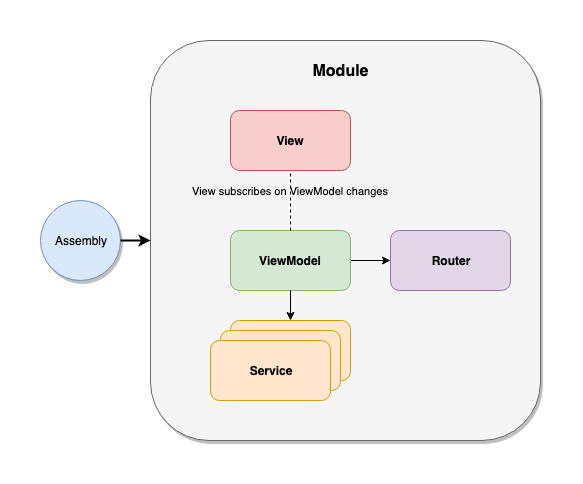

The diagram above was exported from draw.io. Its source (the exported page's mxGraphModel, read from the mxfile embedded in the PNG):
<mxGraphModel dx="918" dy="625" grid="1" gridSize="10" guides="1" tooltips="1" connect="1" arrows="1" fold="1" page="1" pageScale="1" pageWidth="827" pageHeight="1169" math="0" shadow="0">
  <root>
    <mxCell id="0" />
    <mxCell id="1" parent="0" />
    <mxCell id="Mf12yeJXFizZ0wlB8dQT-14" value="&lt;br&gt;" style="rounded=1;whiteSpace=wrap;comic=0;fillColor=#f5f5f5;strokeColor=#666666;fontColor=#333333;html=1;labelBorderColor=none;shadow=1;glass=0;" vertex="1" parent="1">
      <mxGeometry x="310" y="150" width="390" height="400" as="geometry" />
    </mxCell>
    <mxCell id="Mf12yeJXFizZ0wlB8dQT-13" style="edgeStyle=orthogonalEdgeStyle;rounded=0;orthogonalLoop=1;jettySize=auto;html=1;exitX=1;exitY=0.5;exitDx=0;exitDy=0;entryX=0;entryY=0.5;entryDx=0;entryDy=0;" edge="1" parent="1" source="Mf12yeJXFizZ0wlB8dQT-1" target="Mf12yeJXFizZ0wlB8dQT-2">
      <mxGeometry relative="1" as="geometry" />
    </mxCell>
    <mxCell id="Mf12yeJXFizZ0wlB8dQT-1" value="ViewModel" style="rounded=1;whiteSpace=wrap;html=1;fillColor=#d5e8d4;strokeColor=#82b366;fontStyle=1" vertex="1" parent="1">
      <mxGeometry x="390" y="340" width="120" height="60" as="geometry" />
    </mxCell>
    <mxCell id="Mf12yeJXFizZ0wlB8dQT-2" value="Router" style="rounded=1;whiteSpace=wrap;html=1;fillColor=#e1d5e7;strokeColor=#9673a6;fontStyle=1" vertex="1" parent="1">
      <mxGeometry x="550" y="340" width="120" height="60" as="geometry" />
    </mxCell>
    <mxCell id="Mf12yeJXFizZ0wlB8dQT-3" value="View&lt;br&gt;" style="rounded=1;whiteSpace=wrap;html=1;fillColor=#f8cecc;strokeColor=#b85450;fontStyle=1" vertex="1" parent="1">
      <mxGeometry x="390" y="220" width="120" height="60" as="geometry" />
    </mxCell>
    <mxCell id="Mf12yeJXFizZ0wlB8dQT-5" value="" style="rounded=1;whiteSpace=wrap;html=1;fillColor=#ffe6cc;strokeColor=#d79b00;" vertex="1" parent="1">
      <mxGeometry x="390" y="430" width="120" height="60" as="geometry" />
    </mxCell>
    <mxCell id="Mf12yeJXFizZ0wlB8dQT-6" value="" style="rounded=1;whiteSpace=wrap;html=1;fillColor=#ffe6cc;strokeColor=#d79b00;" vertex="1" parent="1">
      <mxGeometry x="380" y="440" width="120" height="60" as="geometry" />
    </mxCell>
    <mxCell id="Mf12yeJXFizZ0wlB8dQT-7" value="Service&lt;br&gt;" style="rounded=1;whiteSpace=wrap;html=1;fillColor=#ffe6cc;strokeColor=#d79b00;fontStyle=1" vertex="1" parent="1">
      <mxGeometry x="370" y="450" width="120" height="60" as="geometry" />
    </mxCell>
    <mxCell id="Mf12yeJXFizZ0wlB8dQT-9" value="View subscribes on ViewModel changes&lt;br&gt;" style="endArrow=none;dashed=1;html=1;entryX=0.5;entryY=1;entryDx=0;entryDy=0;labelBackgroundColor=none;" edge="1" parent="1" target="Mf12yeJXFizZ0wlB8dQT-3">
      <mxGeometry x="0.3333" width="50" height="50" relative="1" as="geometry">
        <mxPoint x="450" y="340" as="sourcePoint" />
        <mxPoint x="490" y="290" as="targetPoint" />
        <Array as="points" />
        <mxPoint as="offset" />
      </mxGeometry>
    </mxCell>
    <mxCell id="Mf12yeJXFizZ0wlB8dQT-11" value="" style="endArrow=classic;html=1;exitX=0.5;exitY=1;exitDx=0;exitDy=0;entryX=0.5;entryY=0;entryDx=0;entryDy=0;" edge="1" parent="1" source="Mf12yeJXFizZ0wlB8dQT-1" target="Mf12yeJXFizZ0wlB8dQT-5">
      <mxGeometry width="50" height="50" relative="1" as="geometry">
        <mxPoint x="370" y="580" as="sourcePoint" />
        <mxPoint x="420" y="530" as="targetPoint" />
      </mxGeometry>
    </mxCell>
    <mxCell id="Mf12yeJXFizZ0wlB8dQT-15" value="&lt;b&gt;&lt;font style=&quot;font-size: 16px&quot;&gt;Module&lt;/font&gt;&lt;/b&gt;&lt;br&gt;" style="text;html=1;strokeColor=none;fillColor=none;align=center;verticalAlign=middle;whiteSpace=wrap;rounded=0;comic=1;" vertex="1" parent="1">
      <mxGeometry x="480" y="170" width="40" height="20" as="geometry" />
    </mxCell>
    <mxCell id="Mf12yeJXFizZ0wlB8dQT-16" value="Assembly" style="ellipse;whiteSpace=wrap;html=1;aspect=fixed;rounded=1;shadow=1;glass=0;comic=0;fillColor=#dae8fc;strokeColor=#6c8ebf;" vertex="1" parent="1">
      <mxGeometry x="200" y="310" width="80" height="80" as="geometry" />
    </mxCell>
    <mxCell id="Mf12yeJXFizZ0wlB8dQT-19" value="" style="endArrow=classic;html=1;labelBackgroundColor=none;fillColor=none;entryX=0;entryY=0.5;entryDx=0;entryDy=0;exitX=1;exitY=0.5;exitDx=0;exitDy=0;strokeWidth=2;" edge="1" parent="1" source="Mf12yeJXFizZ0wlB8dQT-16" target="Mf12yeJXFizZ0wlB8dQT-14">
      <mxGeometry width="50" height="50" relative="1" as="geometry">
        <mxPoint x="150" y="620" as="sourcePoint" />
        <mxPoint x="200" y="570" as="targetPoint" />
      </mxGeometry>
    </mxCell>
  </root>
</mxGraphModel>